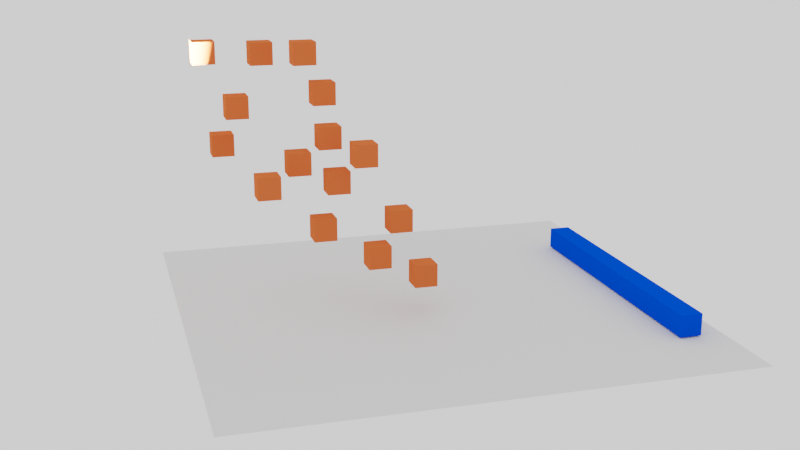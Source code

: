 # Source: first.blend  (saved by Blender 3.4.6; exported with 4.5.12 LTS)
import bpy
from mathutils import Matrix  # noqa: F401  (used for matrix-valued properties, if any)

bpy.ops.wm.read_factory_settings(use_empty=True)
scene = bpy.context.scene
scene.name = 'Scene'

# ---- collections
col_collection = bpy.data.collections.new('Collection'); scene.collection.children.link(col_collection)

# ---- materials (node trees are filled in below, after node groups)
mat_material = bpy.data.materials.new('Material')
mat_material.alpha_threshold = 0.0
mat_material.roughness = 0.5
mat_material.line_color = (0.0, 0.0, 0.0, 1.0)
mat_material_001 = bpy.data.materials.new('Material.001')

# ---- material node trees
mat_material.use_nodes = True; mat_material.node_tree.nodes.clear()
_N = mat_material.node_tree.nodes; _L = mat_material.node_tree.links
n0 = _N.new('ShaderNodeOutputMaterial'); n0.name = 'Material Output'; n0.location = (300, 300)
n1 = _N.new('ShaderNodeBsdfDiffuse'); n1.name = 'Diffuse BSDF'; n1.location = (10, 300)
n1.inputs[0].default_value = (0.0, 0.06701, 0.7941, 1.0)
n1.inputs[1].default_value = 0.5
_L.new(n1.outputs[0], n0.inputs[0])
n0.is_active_output = True
mat_material_001.use_nodes = True; mat_material_001.node_tree.nodes.clear()
_N = mat_material_001.node_tree.nodes; _L = mat_material_001.node_tree.links
n0 = _N.new('ShaderNodeOutputMaterial'); n0.name = 'Material Output'; n0.location = (300, 300)
n1 = _N.new('ShaderNodeBsdfDiffuse'); n1.name = 'Diffuse BSDF'; n1.location = (10, 300)
n1.inputs[0].default_value = (0.7898, 0.1442, 0.04559, 1.0)
n1.inputs[1].default_value = 0.5
_L.new(n1.outputs[0], n0.inputs[0])
n0.is_active_output = True

# ---- world
world_world = bpy.data.worlds.new('World'); scene.world = world_world
world_world.use_nodes = True; world_world.node_tree.nodes.clear()
_N = world_world.node_tree.nodes; _L = world_world.node_tree.links
n0 = _N.new('ShaderNodeOutputWorld'); n0.name = 'World Output'; n0.location = (300, 300)
n1 = _N.new('ShaderNodeBackground'); n1.name = 'Background'; n1.location = (10, 300)
n1.inputs[0].default_value = (1.0, 1.0, 1.0, 1.0)
_L.new(n1.outputs[0], n0.inputs[0])
n0.is_active_output = True
world_world.color = (0.05088, 0.05088, 0.05088)
world_world.use_sun_shadow = False
world_world.sun_shadow_jitter_overblur = 0.0

# ---- cameras
cam_camera_002 = bpy.data.cameras.new('Camera.002')

# ---- lights
light_light = bpy.data.lights.new('Light', 'SUN')
light_light.transmission_factor = 0.0
light_light.angle = 0.1993
light_light.energy = 1000.0
light_light.shadow_soft_size = 0.1
light_light.shadow_cascade_max_distance = 1000.0
light_light.use_nodes = True; light_light.node_tree.nodes.clear()
_N = light_light.node_tree.nodes; _L = light_light.node_tree.links
n0 = _N.new('ShaderNodeEmission'); n0.name = 'Emission'; n0.location = (10, 300)
n0.inputs[1].default_value = 7.0
n1 = _N.new('ShaderNodeOutputLight'); n1.name = 'Light Output'; n1.location = (300, 300)
_L.new(n0.outputs[0], n1.inputs[0])
n1.is_active_output = True

# ---- meshes
me_cube = bpy.data.meshes.new('Cube')
me_cube.from_pydata([(1.0, 1.0, 1.0), (1.0, 1.0, -1.0), (1.0, -1.0, 1.0), (1.0, -1.0, -1.0), (-1.0, 1.0, 1.0), (-1.0, 1.0, -1.0), (-1.0, -1.0, 1.0), (-1.0, -1.0, -1.0)], [], [(0, 4, 6, 2), (3, 2, 6, 7), (7, 6, 4, 5), (5, 1, 3, 7), (1, 0, 2, 3), (5, 4, 0, 1)])
_uv = me_cube.uv_layers.new(name='UVMap')
_uv.uv.foreach_set('vector', [0.625, 0.5, 0.875, 0.5, 0.875, 0.75, 0.625, 0.75, 0.375, 0.75, 0.625, 0.75, 0.625, 1.0, 0.375, 1.0, 0.375, 0.0, 0.625, 0.0, 0.625, 0.25, 0.375, 0.25, 0.125, 0.5, 0.375, 0.5, 0.375, 0.75, 0.125, 0.75, 0.375, 0.5, 0.625, 0.5, 0.625, 0.75, 0.375, 0.75, 0.375, 0.25, 0.625, 0.25, 0.625, 0.5, 0.375, 0.5])
me_cube.materials.append(mat_material)
me_cube.use_mirror_vertex_groups = False
me_cube.update()
me_plane = bpy.data.meshes.new('Plane')
me_plane.from_pydata([(-1.0, -1.0, 0.0), (1.0, -1.0, 0.0), (-1.0, 1.0, 0.0), (1.0, 1.0, 0.0)], [], [(0, 1, 3, 2)])
_uv = me_plane.uv_layers.new(name='UVMap')
_uv.uv.foreach_set('vector', [0.0, 0.0, 1.0, 0.0, 1.0, 1.0, 0.0, 1.0])
me_plane.update()
me_cube_001 = bpy.data.meshes.new('Cube.001')
me_cube_001.from_pydata([(-1.0, -1.0, -1.0), (-1.0, -1.0, 1.0), (-1.0, 1.0, -1.0), (-1.0, 1.0, 1.0), (1.0, -1.0, -1.0), (1.0, -1.0, 1.0), (1.0, 1.0, -1.0), (1.0, 1.0, 1.0)], [], [(0, 1, 3, 2), (2, 3, 7, 6), (6, 7, 5, 4), (4, 5, 1, 0), (2, 6, 4, 0), (7, 3, 1, 5)])
_uv = me_cube_001.uv_layers.new(name='UVMap')
_uv.uv.foreach_set('vector', [0.375, 0.0, 0.625, 0.0, 0.625, 0.25, 0.375, 0.25, 0.375, 0.25, 0.625, 0.25, 0.625, 0.5, 0.375, 0.5, 0.375, 0.5, 0.625, 0.5, 0.625, 0.75, 0.375, 0.75, 0.375, 0.75, 0.625, 0.75, 0.625, 1.0, 0.375, 1.0, 0.125, 0.5, 0.375, 0.5, 0.375, 0.75, 0.125, 0.75, 0.625, 0.5, 0.875, 0.5, 0.875, 0.75, 0.625, 0.75])
me_cube_001.materials.append(mat_material_001)
me_cube_001.update()
me_cube_002 = bpy.data.meshes.new('Cube.002')
me_cube_002.from_pydata([(-1.0, -1.0, -1.0), (-1.0, -1.0, 1.0), (-1.0, 1.0, -1.0), (-1.0, 1.0, 1.0), (1.0, -1.0, -1.0), (1.0, -1.0, 1.0), (1.0, 1.0, -1.0), (1.0, 1.0, 1.0)], [], [(0, 1, 3, 2), (2, 3, 7, 6), (6, 7, 5, 4), (4, 5, 1, 0), (2, 6, 4, 0), (7, 3, 1, 5)])
_uv = me_cube_002.uv_layers.new(name='UVMap')
_uv.uv.foreach_set('vector', [0.375, 0.0, 0.625, 0.0, 0.625, 0.25, 0.375, 0.25, 0.375, 0.25, 0.625, 0.25, 0.625, 0.5, 0.375, 0.5, 0.375, 0.5, 0.625, 0.5, 0.625, 0.75, 0.375, 0.75, 0.375, 0.75, 0.625, 0.75, 0.625, 1.0, 0.375, 1.0, 0.125, 0.5, 0.375, 0.5, 0.375, 0.75, 0.125, 0.75, 0.625, 0.5, 0.875, 0.5, 0.875, 0.75, 0.625, 0.75])
me_cube_002.materials.append(mat_material_001)
me_cube_002.update()
me_cube_003 = bpy.data.meshes.new('Cube.003')
me_cube_003.from_pydata([(-1.0, -1.0, -1.0), (-1.0, -1.0, 1.0), (-1.0, 1.0, -1.0), (-1.0, 1.0, 1.0), (1.0, -1.0, -1.0), (1.0, -1.0, 1.0), (1.0, 1.0, -1.0), (1.0, 1.0, 1.0)], [], [(0, 1, 3, 2), (2, 3, 7, 6), (6, 7, 5, 4), (4, 5, 1, 0), (2, 6, 4, 0), (7, 3, 1, 5)])
_uv = me_cube_003.uv_layers.new(name='UVMap')
_uv.uv.foreach_set('vector', [0.375, 0.0, 0.625, 0.0, 0.625, 0.25, 0.375, 0.25, 0.375, 0.25, 0.625, 0.25, 0.625, 0.5, 0.375, 0.5, 0.375, 0.5, 0.625, 0.5, 0.625, 0.75, 0.375, 0.75, 0.375, 0.75, 0.625, 0.75, 0.625, 1.0, 0.375, 1.0, 0.125, 0.5, 0.375, 0.5, 0.375, 0.75, 0.125, 0.75, 0.625, 0.5, 0.875, 0.5, 0.875, 0.75, 0.625, 0.75])
me_cube_003.materials.append(mat_material_001)
me_cube_003.update()
me_cube_004 = bpy.data.meshes.new('Cube.004')
me_cube_004.from_pydata([(-1.0, -1.0, -1.0), (-1.0, -1.0, 1.0), (-1.0, 1.0, -1.0), (-1.0, 1.0, 1.0), (1.0, -1.0, -1.0), (1.0, -1.0, 1.0), (1.0, 1.0, -1.0), (1.0, 1.0, 1.0)], [], [(0, 1, 3, 2), (2, 3, 7, 6), (6, 7, 5, 4), (4, 5, 1, 0), (2, 6, 4, 0), (7, 3, 1, 5)])
_uv = me_cube_004.uv_layers.new(name='UVMap')
_uv.uv.foreach_set('vector', [0.375, 0.0, 0.625, 0.0, 0.625, 0.25, 0.375, 0.25, 0.375, 0.25, 0.625, 0.25, 0.625, 0.5, 0.375, 0.5, 0.375, 0.5, 0.625, 0.5, 0.625, 0.75, 0.375, 0.75, 0.375, 0.75, 0.625, 0.75, 0.625, 1.0, 0.375, 1.0, 0.125, 0.5, 0.375, 0.5, 0.375, 0.75, 0.125, 0.75, 0.625, 0.5, 0.875, 0.5, 0.875, 0.75, 0.625, 0.75])
me_cube_004.materials.append(mat_material_001)
me_cube_004.update()
me_cube_005 = bpy.data.meshes.new('Cube.005')
me_cube_005.from_pydata([(-1.0, -1.0, -1.0), (-1.0, -1.0, 1.0), (-1.0, 1.0, -1.0), (-1.0, 1.0, 1.0), (1.0, -1.0, -1.0), (1.0, -1.0, 1.0), (1.0, 1.0, -1.0), (1.0, 1.0, 1.0)], [], [(0, 1, 3, 2), (2, 3, 7, 6), (6, 7, 5, 4), (4, 5, 1, 0), (2, 6, 4, 0), (7, 3, 1, 5)])
_uv = me_cube_005.uv_layers.new(name='UVMap')
_uv.uv.foreach_set('vector', [0.375, 0.0, 0.625, 0.0, 0.625, 0.25, 0.375, 0.25, 0.375, 0.25, 0.625, 0.25, 0.625, 0.5, 0.375, 0.5, 0.375, 0.5, 0.625, 0.5, 0.625, 0.75, 0.375, 0.75, 0.375, 0.75, 0.625, 0.75, 0.625, 1.0, 0.375, 1.0, 0.125, 0.5, 0.375, 0.5, 0.375, 0.75, 0.125, 0.75, 0.625, 0.5, 0.875, 0.5, 0.875, 0.75, 0.625, 0.75])
me_cube_005.materials.append(mat_material_001)
me_cube_005.update()
me_cube_006 = bpy.data.meshes.new('Cube.006')
me_cube_006.from_pydata([(-1.0, -1.0, -1.0), (-1.0, -1.0, 1.0), (-1.0, 1.0, -1.0), (-1.0, 1.0, 1.0), (1.0, -1.0, -1.0), (1.0, -1.0, 1.0), (1.0, 1.0, -1.0), (1.0, 1.0, 1.0)], [], [(0, 1, 3, 2), (2, 3, 7, 6), (6, 7, 5, 4), (4, 5, 1, 0), (2, 6, 4, 0), (7, 3, 1, 5)])
_uv = me_cube_006.uv_layers.new(name='UVMap')
_uv.uv.foreach_set('vector', [0.375, 0.0, 0.625, 0.0, 0.625, 0.25, 0.375, 0.25, 0.375, 0.25, 0.625, 0.25, 0.625, 0.5, 0.375, 0.5, 0.375, 0.5, 0.625, 0.5, 0.625, 0.75, 0.375, 0.75, 0.375, 0.75, 0.625, 0.75, 0.625, 1.0, 0.375, 1.0, 0.125, 0.5, 0.375, 0.5, 0.375, 0.75, 0.125, 0.75, 0.625, 0.5, 0.875, 0.5, 0.875, 0.75, 0.625, 0.75])
me_cube_006.materials.append(mat_material_001)
me_cube_006.update()
me_cube_007 = bpy.data.meshes.new('Cube.007')
me_cube_007.from_pydata([(-1.0, -1.0, -1.0), (-1.0, -1.0, 1.0), (-1.0, 1.0, -1.0), (-1.0, 1.0, 1.0), (1.0, -1.0, -1.0), (1.0, -1.0, 1.0), (1.0, 1.0, -1.0), (1.0, 1.0, 1.0)], [], [(0, 1, 3, 2), (2, 3, 7, 6), (6, 7, 5, 4), (4, 5, 1, 0), (2, 6, 4, 0), (7, 3, 1, 5)])
_uv = me_cube_007.uv_layers.new(name='UVMap')
_uv.uv.foreach_set('vector', [0.375, 0.0, 0.625, 0.0, 0.625, 0.25, 0.375, 0.25, 0.375, 0.25, 0.625, 0.25, 0.625, 0.5, 0.375, 0.5, 0.375, 0.5, 0.625, 0.5, 0.625, 0.75, 0.375, 0.75, 0.375, 0.75, 0.625, 0.75, 0.625, 1.0, 0.375, 1.0, 0.125, 0.5, 0.375, 0.5, 0.375, 0.75, 0.125, 0.75, 0.625, 0.5, 0.875, 0.5, 0.875, 0.75, 0.625, 0.75])
me_cube_007.materials.append(mat_material_001)
me_cube_007.update()
me_cube_008 = bpy.data.meshes.new('Cube.008')
me_cube_008.from_pydata([(-1.0, -1.0, -1.0), (-1.0, -1.0, 1.0), (-1.0, 1.0, -1.0), (-1.0, 1.0, 1.0), (1.0, -1.0, -1.0), (1.0, -1.0, 1.0), (1.0, 1.0, -1.0), (1.0, 1.0, 1.0)], [], [(0, 1, 3, 2), (2, 3, 7, 6), (6, 7, 5, 4), (4, 5, 1, 0), (2, 6, 4, 0), (7, 3, 1, 5)])
_uv = me_cube_008.uv_layers.new(name='UVMap')
_uv.uv.foreach_set('vector', [0.375, 0.0, 0.625, 0.0, 0.625, 0.25, 0.375, 0.25, 0.375, 0.25, 0.625, 0.25, 0.625, 0.5, 0.375, 0.5, 0.375, 0.5, 0.625, 0.5, 0.625, 0.75, 0.375, 0.75, 0.375, 0.75, 0.625, 0.75, 0.625, 1.0, 0.375, 1.0, 0.125, 0.5, 0.375, 0.5, 0.375, 0.75, 0.125, 0.75, 0.625, 0.5, 0.875, 0.5, 0.875, 0.75, 0.625, 0.75])
me_cube_008.materials.append(mat_material_001)
me_cube_008.update()
me_cube_009 = bpy.data.meshes.new('Cube.009')
me_cube_009.from_pydata([(-1.0, -1.0, -1.0), (-1.0, -1.0, 1.0), (-1.0, 1.0, -1.0), (-1.0, 1.0, 1.0), (1.0, -1.0, -1.0), (1.0, -1.0, 1.0), (1.0, 1.0, -1.0), (1.0, 1.0, 1.0)], [], [(0, 1, 3, 2), (2, 3, 7, 6), (6, 7, 5, 4), (4, 5, 1, 0), (2, 6, 4, 0), (7, 3, 1, 5)])
_uv = me_cube_009.uv_layers.new(name='UVMap')
_uv.uv.foreach_set('vector', [0.375, 0.0, 0.625, 0.0, 0.625, 0.25, 0.375, 0.25, 0.375, 0.25, 0.625, 0.25, 0.625, 0.5, 0.375, 0.5, 0.375, 0.5, 0.625, 0.5, 0.625, 0.75, 0.375, 0.75, 0.375, 0.75, 0.625, 0.75, 0.625, 1.0, 0.375, 1.0, 0.125, 0.5, 0.375, 0.5, 0.375, 0.75, 0.125, 0.75, 0.625, 0.5, 0.875, 0.5, 0.875, 0.75, 0.625, 0.75])
me_cube_009.materials.append(mat_material_001)
me_cube_009.update()
me_cube_010 = bpy.data.meshes.new('Cube.010')
me_cube_010.from_pydata([(-1.0, -1.0, -1.0), (-1.0, -1.0, 1.0), (-1.0, 1.0, -1.0), (-1.0, 1.0, 1.0), (1.0, -1.0, -1.0), (1.0, -1.0, 1.0), (1.0, 1.0, -1.0), (1.0, 1.0, 1.0)], [], [(0, 1, 3, 2), (2, 3, 7, 6), (6, 7, 5, 4), (4, 5, 1, 0), (2, 6, 4, 0), (7, 3, 1, 5)])
_uv = me_cube_010.uv_layers.new(name='UVMap')
_uv.uv.foreach_set('vector', [0.375, 0.0, 0.625, 0.0, 0.625, 0.25, 0.375, 0.25, 0.375, 0.25, 0.625, 0.25, 0.625, 0.5, 0.375, 0.5, 0.375, 0.5, 0.625, 0.5, 0.625, 0.75, 0.375, 0.75, 0.375, 0.75, 0.625, 0.75, 0.625, 1.0, 0.375, 1.0, 0.125, 0.5, 0.375, 0.5, 0.375, 0.75, 0.125, 0.75, 0.625, 0.5, 0.875, 0.5, 0.875, 0.75, 0.625, 0.75])
me_cube_010.materials.append(mat_material_001)
me_cube_010.update()
me_cube_011 = bpy.data.meshes.new('Cube.011')
me_cube_011.from_pydata([(-1.0, -1.0, -1.0), (-1.0, -1.0, 1.0), (-1.0, 1.0, -1.0), (-1.0, 1.0, 1.0), (1.0, -1.0, -1.0), (1.0, -1.0, 1.0), (1.0, 1.0, -1.0), (1.0, 1.0, 1.0)], [], [(0, 1, 3, 2), (2, 3, 7, 6), (6, 7, 5, 4), (4, 5, 1, 0), (2, 6, 4, 0), (7, 3, 1, 5)])
_uv = me_cube_011.uv_layers.new(name='UVMap')
_uv.uv.foreach_set('vector', [0.375, 0.0, 0.625, 0.0, 0.625, 0.25, 0.375, 0.25, 0.375, 0.25, 0.625, 0.25, 0.625, 0.5, 0.375, 0.5, 0.375, 0.5, 0.625, 0.5, 0.625, 0.75, 0.375, 0.75, 0.375, 0.75, 0.625, 0.75, 0.625, 1.0, 0.375, 1.0, 0.125, 0.5, 0.375, 0.5, 0.375, 0.75, 0.125, 0.75, 0.625, 0.5, 0.875, 0.5, 0.875, 0.75, 0.625, 0.75])
me_cube_011.materials.append(mat_material_001)
me_cube_011.update()
me_cube_012 = bpy.data.meshes.new('Cube.012')
me_cube_012.from_pydata([(-1.0, -1.0, -1.0), (-1.0, -1.0, 1.0), (-1.0, 1.0, -1.0), (-1.0, 1.0, 1.0), (1.0, -1.0, -1.0), (1.0, -1.0, 1.0), (1.0, 1.0, -1.0), (1.0, 1.0, 1.0)], [], [(0, 1, 3, 2), (2, 3, 7, 6), (6, 7, 5, 4), (4, 5, 1, 0), (2, 6, 4, 0), (7, 3, 1, 5)])
_uv = me_cube_012.uv_layers.new(name='UVMap')
_uv.uv.foreach_set('vector', [0.375, 0.0, 0.625, 0.0, 0.625, 0.25, 0.375, 0.25, 0.375, 0.25, 0.625, 0.25, 0.625, 0.5, 0.375, 0.5, 0.375, 0.5, 0.625, 0.5, 0.625, 0.75, 0.375, 0.75, 0.375, 0.75, 0.625, 0.75, 0.625, 1.0, 0.375, 1.0, 0.125, 0.5, 0.375, 0.5, 0.375, 0.75, 0.125, 0.75, 0.625, 0.5, 0.875, 0.5, 0.875, 0.75, 0.625, 0.75])
me_cube_012.materials.append(mat_material_001)
me_cube_012.update()
me_cube_013 = bpy.data.meshes.new('Cube.013')
me_cube_013.from_pydata([(-1.0, -1.0, -1.0), (-1.0, -1.0, 1.0), (-1.0, 1.0, -1.0), (-1.0, 1.0, 1.0), (1.0, -1.0, -1.0), (1.0, -1.0, 1.0), (1.0, 1.0, -1.0), (1.0, 1.0, 1.0)], [], [(0, 1, 3, 2), (2, 3, 7, 6), (6, 7, 5, 4), (4, 5, 1, 0), (2, 6, 4, 0), (7, 3, 1, 5)])
_uv = me_cube_013.uv_layers.new(name='UVMap')
_uv.uv.foreach_set('vector', [0.375, 0.0, 0.625, 0.0, 0.625, 0.25, 0.375, 0.25, 0.375, 0.25, 0.625, 0.25, 0.625, 0.5, 0.375, 0.5, 0.375, 0.5, 0.625, 0.5, 0.625, 0.75, 0.375, 0.75, 0.375, 0.75, 0.625, 0.75, 0.625, 1.0, 0.375, 1.0, 0.125, 0.5, 0.375, 0.5, 0.375, 0.75, 0.125, 0.75, 0.625, 0.5, 0.875, 0.5, 0.875, 0.75, 0.625, 0.75])
me_cube_013.materials.append(mat_material_001)
me_cube_013.update()
me_cube_014 = bpy.data.meshes.new('Cube.014')
me_cube_014.from_pydata([(-1.0, -1.0, -1.0), (-1.0, -1.0, 1.0), (-1.0, 1.0, -1.0), (-1.0, 1.0, 1.0), (1.0, -1.0, -1.0), (1.0, -1.0, 1.0), (1.0, 1.0, -1.0), (1.0, 1.0, 1.0)], [], [(0, 1, 3, 2), (2, 3, 7, 6), (6, 7, 5, 4), (4, 5, 1, 0), (2, 6, 4, 0), (7, 3, 1, 5)])
_uv = me_cube_014.uv_layers.new(name='UVMap')
_uv.uv.foreach_set('vector', [0.375, 0.0, 0.625, 0.0, 0.625, 0.25, 0.375, 0.25, 0.375, 0.25, 0.625, 0.25, 0.625, 0.5, 0.375, 0.5, 0.375, 0.5, 0.625, 0.5, 0.625, 0.75, 0.375, 0.75, 0.375, 0.75, 0.625, 0.75, 0.625, 1.0, 0.375, 1.0, 0.125, 0.5, 0.375, 0.5, 0.375, 0.75, 0.125, 0.75, 0.625, 0.5, 0.875, 0.5, 0.875, 0.75, 0.625, 0.75])
me_cube_014.materials.append(mat_material_001)
me_cube_014.update()
me_cube_015 = bpy.data.meshes.new('Cube.015')
me_cube_015.from_pydata([(-1.0, -1.0, -1.0), (-1.0, -1.0, 1.0), (-1.0, 1.0, -1.0), (-1.0, 1.0, 1.0), (1.0, -1.0, -1.0), (1.0, -1.0, 1.0), (1.0, 1.0, -1.0), (1.0, 1.0, 1.0)], [], [(0, 1, 3, 2), (2, 3, 7, 6), (6, 7, 5, 4), (4, 5, 1, 0), (2, 6, 4, 0), (7, 3, 1, 5)])
_uv = me_cube_015.uv_layers.new(name='UVMap')
_uv.uv.foreach_set('vector', [0.375, 0.0, 0.625, 0.0, 0.625, 0.25, 0.375, 0.25, 0.375, 0.25, 0.625, 0.25, 0.625, 0.5, 0.375, 0.5, 0.375, 0.5, 0.625, 0.5, 0.625, 0.75, 0.375, 0.75, 0.375, 0.75, 0.625, 0.75, 0.625, 1.0, 0.375, 1.0, 0.125, 0.5, 0.375, 0.5, 0.375, 0.75, 0.125, 0.75, 0.625, 0.5, 0.875, 0.5, 0.875, 0.75, 0.625, 0.75])
me_cube_015.materials.append(mat_material_001)
me_cube_015.update()

# ---- objects
ob_cube = bpy.data.objects.new('Cube', me_cube)
ob_light = bpy.data.objects.new('Light', light_light)
ob_plane = bpy.data.objects.new('Plane', me_plane)
ob_cube_001 = bpy.data.objects.new('Cube.001', me_cube_001)
ob_cube_002 = bpy.data.objects.new('Cube.002', me_cube_002)
ob_cube_003 = bpy.data.objects.new('Cube.003', me_cube_003)
ob_cube_004 = bpy.data.objects.new('Cube.004', me_cube_004)
ob_cube_005 = bpy.data.objects.new('Cube.005', me_cube_005)
ob_cube_006 = bpy.data.objects.new('Cube.006', me_cube_006)
ob_cube_007 = bpy.data.objects.new('Cube.007', me_cube_007)
ob_cube_008 = bpy.data.objects.new('Cube.008', me_cube_008)
ob_cube_009 = bpy.data.objects.new('Cube.009', me_cube_009)
ob_cube_010 = bpy.data.objects.new('Cube.010', me_cube_010)
ob_cube_011 = bpy.data.objects.new('Cube.011', me_cube_011)
ob_cube_012 = bpy.data.objects.new('Cube.012', me_cube_012)
ob_cube_013 = bpy.data.objects.new('Cube.013', me_cube_013)
ob_cube_014 = bpy.data.objects.new('Cube.014', me_cube_014)
ob_cube_015 = bpy.data.objects.new('Cube.015', me_cube_015)
ob_camera = bpy.data.objects.new('Camera', cam_camera_002)

# ---- transforms, parenting, visibility, modifiers, constraints
ob_cube.location = (-6.753, -0.4833, 0.924)
ob_cube.rotation_euler = (3.142, -0.0, 0.0)
ob_cube.scale = (-17.13, 1.237, 1.237)
ob_cube.lock_rotations_4d = False
ob_cube.empty_display_type = 'ARROWS'
ob_cube.lineart.crease_threshold = 0.0
ob_light.location = (4.076, 1.005, 5.904)
ob_light.rotation_euler = (0.2289, -3.092, 7.62)
ob_light.lock_rotations_4d = False
ob_light.empty_display_type = 'ARROWS'
ob_light.color = (0.0, 0.0, 0.0, 0.0)
ob_light.lineart.crease_threshold = 0.0
ob_plane.location = (-8.308, -24.21, -0.4822)
ob_plane.scale = (-27.75, -27.75, -27.75)
ob_cube_001.location = (-21.17, -47.07, 27.59)
ob_cube_001.scale = (1.288, 1.288, 1.288)
ob_cube_002.location = (-22.0, -45.2, 16.62)
ob_cube_002.scale = (1.288, 1.288, 1.288)
ob_cube_003.location = (-18.5, -40.91, 27.63)
ob_cube_003.scale = (1.288, 1.288, 1.288)
ob_cube_004.location = (-17.69, -43.96, 21.76)
ob_cube_004.scale = (1.288, 1.288, 1.288)
ob_cube_005.location = (-14.43, -34.61, 23.43)
ob_cube_005.scale = (1.288, 1.288, 1.288)
ob_cube_006.location = (-12.42, -34.47, 18.79)
ob_cube_006.scale = (1.288, 1.288, 1.288)
ob_cube_007.location = (-7.907, -31.47, 17.54)
ob_cube_007.scale = (1.288, 1.288, 1.288)
ob_cube_008.location = (-5.218, -25.43, 4.131)
ob_cube_008.scale = (1.288, 1.288, 1.288)
ob_cube_009.location = (-7.159, -30.17, 6.052)
ob_cube_009.scale = (1.288, 1.288, 1.288)
ob_cube_010.location = (-9.758, -35.74, 8.968)
ob_cube_010.scale = (1.288, 1.288, 1.288)
ob_cube_011.location = (-8.341, -27.38, 9.731)
ob_cube_011.scale = (1.288, 1.288, 1.288)
ob_cube_012.location = (-10.62, -33.92, 14.03)
ob_cube_012.scale = (1.288, 1.288, 1.288)
ob_cube_013.location = (-9.399, -41.95, 14.23)
ob_cube_013.scale = (1.288, 1.288, 1.288)
ob_cube_014.location = (-14.28, -36.77, 28.02)
ob_cube_014.scale = (1.288, 1.288, 1.288)
ob_cube_015.location = (-12.13, -38.02, 16.06)
ob_cube_015.scale = (1.288, 1.288, 1.288)
ob_camera.location = (107.7, -60.69, 43.68)
ob_camera.rotation_euler = (1.291, -6.202e-06, 1.29)

# ---- collection membership
col_collection.objects.link(ob_cube)
col_collection.objects.link(ob_light)
col_collection.objects.link(ob_plane)
col_collection.objects.link(ob_cube_001)
col_collection.objects.link(ob_cube_002)
col_collection.objects.link(ob_cube_003)
col_collection.objects.link(ob_cube_004)
col_collection.objects.link(ob_cube_005)
col_collection.objects.link(ob_cube_006)
col_collection.objects.link(ob_cube_007)
col_collection.objects.link(ob_cube_008)
col_collection.objects.link(ob_cube_009)
col_collection.objects.link(ob_cube_010)
col_collection.objects.link(ob_cube_011)
col_collection.objects.link(ob_cube_012)
col_collection.objects.link(ob_cube_013)
col_collection.objects.link(ob_cube_014)
col_collection.objects.link(ob_cube_015)
col_collection.objects.link(ob_camera)

# ---- scene / render settings (as saved in the file)
scene.camera = ob_camera
scene.frame_start = 1; scene.frame_end = 250; scene.frame_set(8)
scene.render.engine = 'CYCLES'
scene.cycles.sampling_pattern = 'TABULATED_SOBOL'
scene.cycles.use_light_tree = False
scene.view_settings.view_transform = 'Filmic'
bpy.context.view_layer.update()
